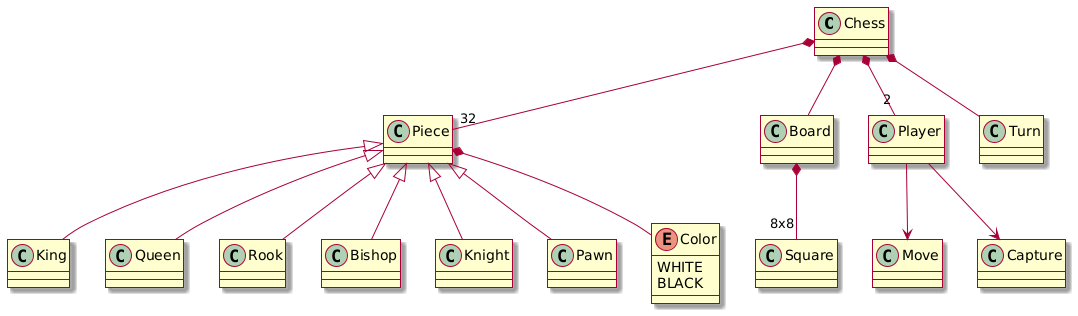

The diagram above was rendered by PlantUML. Its source (embedded in the PNG):
@startuml
skin rose

class Chess{
}

class Piece{
}

class Board{
}

class Square{
}

class King{
}

class Queen{
}

class Rook{
}

class Bishop{
}

class Knight{
}

class Pawn{
}

class Player{
}

class Turn{
}

class Move{
}

enum Color{
WHITE
BLACK
}

Chess *-- Board
Chess *-- "2" Player
Chess *-- "32" Piece
Chess *-- Turn

  Board *-- "8x8" Square
  
  Player --> Move
  Player --> Capture

  Piece <|-- King
  Piece <|-- Queen
  Piece <|-- Rook
  Piece <|-- Bishop
  Piece <|-- Knight
  Piece <|-- Pawn
  
  Piece *-- Color
@enduml